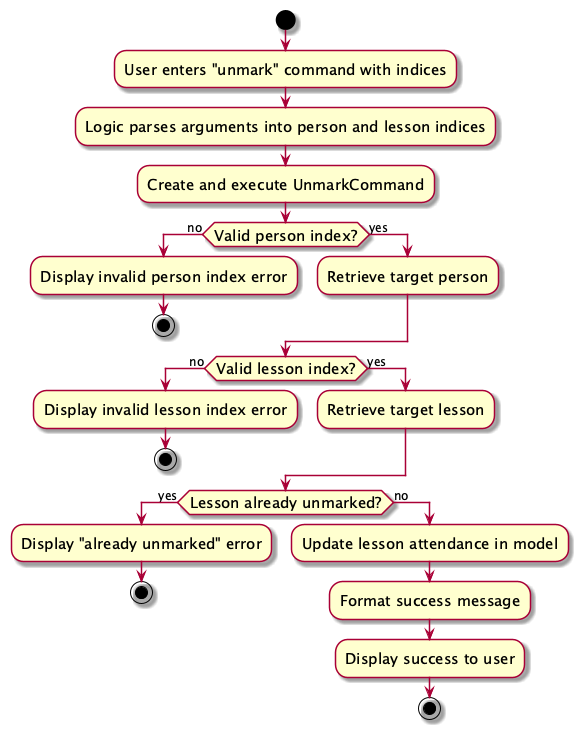

The diagram above was rendered by PlantUML. Its source (embedded in the PNG):
@startuml
skin rose
skinparam ActivityFontSize 15
skinparam ArrowFontSize 12
start
:User enters "unmark" command with indices;
:Logic parses arguments into person and lesson indices;
:Create and execute UnmarkCommand;
if (Valid person index?) then (no)
  :Display invalid person index error;
  stop
else (yes)
  :Retrieve target person;
endif
if (Valid lesson index?) then (no)
  :Display invalid lesson index error;
  stop
else (yes)
  :Retrieve target lesson;
endif
if (Lesson already unmarked?) then (yes)
  :Display "already unmarked" error;
  stop
else (no)
  :Update lesson attendance in model;
  :Format success message;
  :Display success to user;
  stop
endif
@enduml